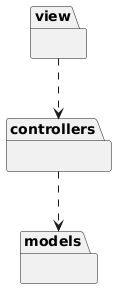

The diagram above was rendered by PlantUML. Its source (embedded in the PNG):
@startuml
package view{}

package controllers{}

package models{}

view ..> controllers
controllers ..> models
@enduml